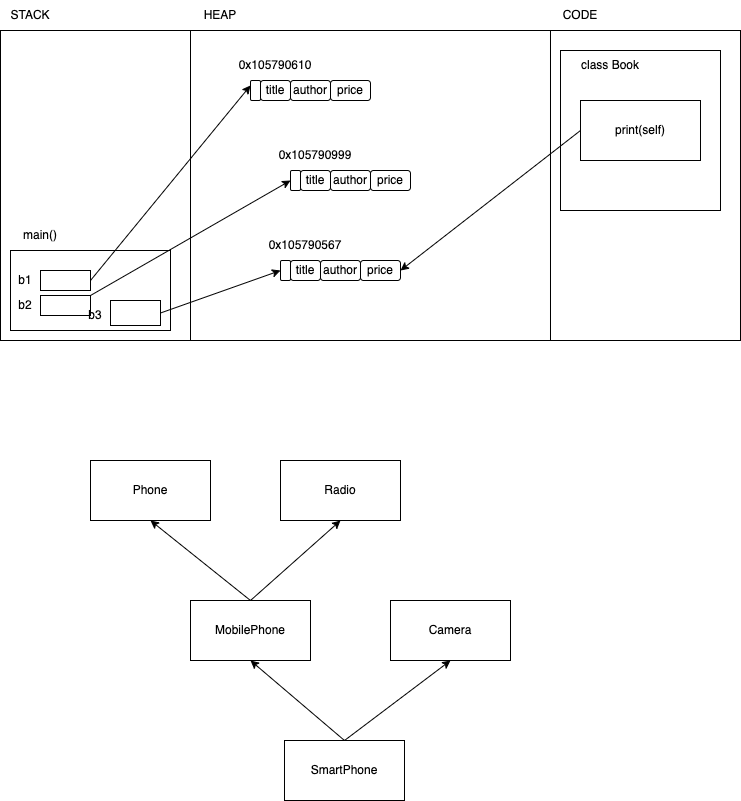

The diagram above was exported from draw.io. Its source (the exported page's mxGraphModel, read from the mxfile embedded in the PNG):
<mxGraphModel dx="1050" dy="587" grid="1" gridSize="10" guides="1" tooltips="1" connect="1" arrows="1" fold="1" page="1" pageScale="1" pageWidth="827" pageHeight="1169" math="0" shadow="0">
  <root>
    <mxCell id="0" />
    <mxCell id="1" parent="0" />
    <mxCell id="2" value="" style="rounded=0;whiteSpace=wrap;html=1;" parent="1" vertex="1">
      <mxGeometry x="70" y="110" width="190" height="310" as="geometry" />
    </mxCell>
    <mxCell id="3" value="STACK" style="text;html=1;strokeColor=none;fillColor=none;align=center;verticalAlign=middle;whiteSpace=wrap;rounded=0;" parent="1" vertex="1">
      <mxGeometry x="70" y="80" width="60" height="30" as="geometry" />
    </mxCell>
    <mxCell id="4" value="" style="rounded=0;whiteSpace=wrap;html=1;" parent="1" vertex="1">
      <mxGeometry x="260" y="110" width="360" height="310" as="geometry" />
    </mxCell>
    <mxCell id="5" value="HEAP" style="text;html=1;strokeColor=none;fillColor=none;align=center;verticalAlign=middle;whiteSpace=wrap;rounded=0;" parent="1" vertex="1">
      <mxGeometry x="260" y="80" width="60" height="30" as="geometry" />
    </mxCell>
    <mxCell id="6" value="" style="rounded=0;whiteSpace=wrap;html=1;" parent="1" vertex="1">
      <mxGeometry x="620" y="110" width="190" height="310" as="geometry" />
    </mxCell>
    <mxCell id="7" value="CODE" style="text;html=1;strokeColor=none;fillColor=none;align=center;verticalAlign=middle;whiteSpace=wrap;rounded=0;" parent="1" vertex="1">
      <mxGeometry x="620" y="80" width="60" height="30" as="geometry" />
    </mxCell>
    <mxCell id="8" value="" style="rounded=0;whiteSpace=wrap;html=1;" parent="1" vertex="1">
      <mxGeometry x="630" y="130" width="160" height="160" as="geometry" />
    </mxCell>
    <mxCell id="9" value="" style="rounded=0;whiteSpace=wrap;html=1;" parent="1" vertex="1">
      <mxGeometry x="80" y="330" width="160" height="80" as="geometry" />
    </mxCell>
    <mxCell id="10" value="main()" style="text;html=1;strokeColor=none;fillColor=none;align=center;verticalAlign=middle;whiteSpace=wrap;rounded=0;" parent="1" vertex="1">
      <mxGeometry x="80" y="300" width="60" height="30" as="geometry" />
    </mxCell>
    <mxCell id="14" style="edgeStyle=none;html=1;exitX=1;exitY=0.5;exitDx=0;exitDy=0;entryX=0;entryY=0.25;entryDx=0;entryDy=0;" parent="1" source="11" target="13" edge="1">
      <mxGeometry relative="1" as="geometry" />
    </mxCell>
    <mxCell id="11" value="" style="rounded=0;whiteSpace=wrap;html=1;" parent="1" vertex="1">
      <mxGeometry x="110" y="350" width="50" height="20" as="geometry" />
    </mxCell>
    <mxCell id="12" value="b1" style="text;html=1;strokeColor=none;fillColor=none;align=center;verticalAlign=middle;whiteSpace=wrap;rounded=0;" parent="1" vertex="1">
      <mxGeometry x="80" y="345" width="30" height="30" as="geometry" />
    </mxCell>
    <mxCell id="13" value="" style="rounded=1;whiteSpace=wrap;html=1;" parent="1" vertex="1">
      <mxGeometry x="320" y="160" width="10" height="20" as="geometry" />
    </mxCell>
    <mxCell id="15" value="0x105790610" style="text;html=1;strokeColor=none;fillColor=none;align=center;verticalAlign=middle;whiteSpace=wrap;rounded=0;" parent="1" vertex="1">
      <mxGeometry x="300" y="130" width="90" height="30" as="geometry" />
    </mxCell>
    <mxCell id="16" value="title" style="rounded=1;whiteSpace=wrap;html=1;" parent="1" vertex="1">
      <mxGeometry x="330" y="160" width="30" height="20" as="geometry" />
    </mxCell>
    <mxCell id="17" value="author" style="rounded=1;whiteSpace=wrap;html=1;" parent="1" vertex="1">
      <mxGeometry x="360" y="160" width="40" height="20" as="geometry" />
    </mxCell>
    <mxCell id="18" value="price" style="rounded=1;whiteSpace=wrap;html=1;" parent="1" vertex="1">
      <mxGeometry x="400" y="160" width="40" height="20" as="geometry" />
    </mxCell>
    <mxCell id="19" value="class Book" style="text;html=1;strokeColor=none;fillColor=none;align=center;verticalAlign=middle;whiteSpace=wrap;rounded=0;" parent="1" vertex="1">
      <mxGeometry x="630" y="130" width="100" height="30" as="geometry" />
    </mxCell>
    <mxCell id="37" style="edgeStyle=none;html=1;exitX=0;exitY=0.5;exitDx=0;exitDy=0;entryX=1;entryY=0.5;entryDx=0;entryDy=0;" parent="1" source="20" target="29" edge="1">
      <mxGeometry relative="1" as="geometry" />
    </mxCell>
    <mxCell id="20" value="print(self)" style="rounded=0;whiteSpace=wrap;html=1;" parent="1" vertex="1">
      <mxGeometry x="650" y="180" width="120" height="60" as="geometry" />
    </mxCell>
    <mxCell id="21" value="" style="rounded=1;whiteSpace=wrap;html=1;" parent="1" vertex="1">
      <mxGeometry x="360" y="250" width="10" height="20" as="geometry" />
    </mxCell>
    <mxCell id="22" value="title" style="rounded=1;whiteSpace=wrap;html=1;" parent="1" vertex="1">
      <mxGeometry x="370" y="250" width="30" height="20" as="geometry" />
    </mxCell>
    <mxCell id="23" value="author" style="rounded=1;whiteSpace=wrap;html=1;" parent="1" vertex="1">
      <mxGeometry x="400" y="250" width="40" height="20" as="geometry" />
    </mxCell>
    <mxCell id="24" value="price" style="rounded=1;whiteSpace=wrap;html=1;" parent="1" vertex="1">
      <mxGeometry x="440" y="250" width="40" height="20" as="geometry" />
    </mxCell>
    <mxCell id="25" value="0x105790999" style="text;html=1;strokeColor=none;fillColor=none;align=center;verticalAlign=middle;whiteSpace=wrap;rounded=0;" parent="1" vertex="1">
      <mxGeometry x="340" y="220" width="90" height="30" as="geometry" />
    </mxCell>
    <mxCell id="26" value="" style="rounded=1;whiteSpace=wrap;html=1;" parent="1" vertex="1">
      <mxGeometry x="350" y="340" width="10" height="20" as="geometry" />
    </mxCell>
    <mxCell id="27" value="title" style="rounded=1;whiteSpace=wrap;html=1;" parent="1" vertex="1">
      <mxGeometry x="360" y="340" width="30" height="20" as="geometry" />
    </mxCell>
    <mxCell id="28" value="author" style="rounded=1;whiteSpace=wrap;html=1;" parent="1" vertex="1">
      <mxGeometry x="390" y="340" width="40" height="20" as="geometry" />
    </mxCell>
    <mxCell id="29" value="price" style="rounded=1;whiteSpace=wrap;html=1;" parent="1" vertex="1">
      <mxGeometry x="430" y="340" width="40" height="20" as="geometry" />
    </mxCell>
    <mxCell id="30" value="0x105790567" style="text;html=1;strokeColor=none;fillColor=none;align=center;verticalAlign=middle;whiteSpace=wrap;rounded=0;" parent="1" vertex="1">
      <mxGeometry x="330" y="310" width="90" height="30" as="geometry" />
    </mxCell>
    <mxCell id="31" value="b2" style="text;html=1;strokeColor=none;fillColor=none;align=center;verticalAlign=middle;whiteSpace=wrap;rounded=0;" parent="1" vertex="1">
      <mxGeometry x="80" y="370" width="30" height="30" as="geometry" />
    </mxCell>
    <mxCell id="35" style="edgeStyle=none;html=1;exitX=1;exitY=0;exitDx=0;exitDy=0;entryX=0;entryY=0.5;entryDx=0;entryDy=0;" parent="1" source="32" target="21" edge="1">
      <mxGeometry relative="1" as="geometry" />
    </mxCell>
    <mxCell id="32" value="" style="rounded=0;whiteSpace=wrap;html=1;" parent="1" vertex="1">
      <mxGeometry x="110" y="375" width="50" height="20" as="geometry" />
    </mxCell>
    <mxCell id="33" value="b3" style="text;html=1;strokeColor=none;fillColor=none;align=center;verticalAlign=middle;whiteSpace=wrap;rounded=0;" parent="1" vertex="1">
      <mxGeometry x="150" y="380" width="30" height="30" as="geometry" />
    </mxCell>
    <mxCell id="36" style="edgeStyle=none;html=1;exitX=1;exitY=0.5;exitDx=0;exitDy=0;entryX=0;entryY=0.5;entryDx=0;entryDy=0;" parent="1" source="34" target="26" edge="1">
      <mxGeometry relative="1" as="geometry" />
    </mxCell>
    <mxCell id="34" value="" style="rounded=0;whiteSpace=wrap;html=1;" parent="1" vertex="1">
      <mxGeometry x="180" y="380" width="50" height="25" as="geometry" />
    </mxCell>
    <mxCell id="38" value="Phone" style="rounded=0;whiteSpace=wrap;html=1;" vertex="1" parent="1">
      <mxGeometry x="160" y="540" width="120" height="60" as="geometry" />
    </mxCell>
    <mxCell id="39" value="Radio" style="rounded=0;whiteSpace=wrap;html=1;" vertex="1" parent="1">
      <mxGeometry x="350" y="540" width="120" height="60" as="geometry" />
    </mxCell>
    <mxCell id="41" style="edgeStyle=none;html=1;exitX=0.5;exitY=0;exitDx=0;exitDy=0;entryX=0.5;entryY=1;entryDx=0;entryDy=0;" edge="1" parent="1" source="40" target="38">
      <mxGeometry relative="1" as="geometry" />
    </mxCell>
    <mxCell id="42" style="edgeStyle=none;html=1;exitX=0.5;exitY=0;exitDx=0;exitDy=0;entryX=0.5;entryY=1;entryDx=0;entryDy=0;" edge="1" parent="1" source="40" target="39">
      <mxGeometry relative="1" as="geometry" />
    </mxCell>
    <mxCell id="40" value="MobilePhone" style="rounded=0;whiteSpace=wrap;html=1;" vertex="1" parent="1">
      <mxGeometry x="260" y="680" width="120" height="60" as="geometry" />
    </mxCell>
    <mxCell id="43" value="Camera" style="rounded=0;whiteSpace=wrap;html=1;" vertex="1" parent="1">
      <mxGeometry x="460" y="680" width="120" height="60" as="geometry" />
    </mxCell>
    <mxCell id="45" style="edgeStyle=none;html=1;exitX=0.5;exitY=0;exitDx=0;exitDy=0;entryX=0.5;entryY=1;entryDx=0;entryDy=0;" edge="1" parent="1" source="44" target="40">
      <mxGeometry relative="1" as="geometry" />
    </mxCell>
    <mxCell id="46" style="edgeStyle=none;html=1;exitX=0.5;exitY=0;exitDx=0;exitDy=0;entryX=0.5;entryY=1;entryDx=0;entryDy=0;" edge="1" parent="1" source="44" target="43">
      <mxGeometry relative="1" as="geometry" />
    </mxCell>
    <mxCell id="44" value="SmartPhone" style="rounded=0;whiteSpace=wrap;html=1;" vertex="1" parent="1">
      <mxGeometry x="354" y="820" width="120" height="60" as="geometry" />
    </mxCell>
  </root>
</mxGraphModel>